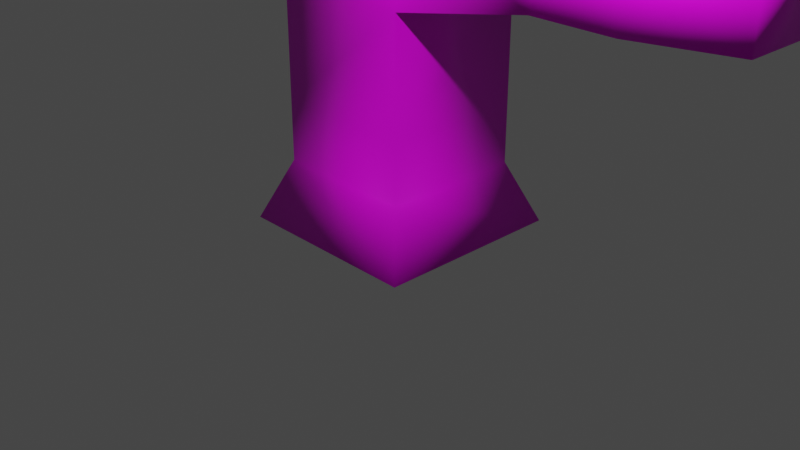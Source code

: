 # Source: anim_test.blend  (saved by Blender 2.80.74; exported with 4.5.12 LTS)
import bpy
from mathutils import Matrix  # noqa: F401  (used for matrix-valued properties, if any)

bpy.ops.wm.read_factory_settings(use_empty=True)
scene = bpy.context.scene
scene.name = 'Scene'

# ---- collections
col_collection = bpy.data.collections.new('Collection'); scene.collection.children.link(col_collection)

# ---- images (referenced by path relative to the original .blend; pixels are not part of the script)
import os
ASSET_DIR = os.environ.get("B2B_ASSET_DIR", "")  # directory of the original .blend (textures are referenced by path, not embedded)
HERE = os.path.dirname(os.path.abspath(__file__))  # packed textures are extracted next to this script under _unpacked/

def load_image(name, relpath, width, height, colorspace="sRGB"):
    """Load a texture the original file referenced (path relative to the .blend, or extracted next to this script)."""
    p = next((c for c in (os.path.join(HERE, relpath), os.path.join(ASSET_DIR, relpath)) if relpath and os.path.exists(c)), "")
    if p:
        img = bpy.data.images.load(p, check_existing=True)
        img.name = name
    else:  # same state as the original file: an image datablock whose file is absent (Cycles renders it pink)
        img = bpy.data.images.new(name, width, height)
        img.source = "FILE"
        img.filepath = "//" + (relpath or name)
    img.colorspace_settings.name = colorspace
    return img
img_uv_png = load_image('uv.png', 'uv.png', 1024, 1024, 'sRGB')

# ---- materials (node trees are filled in below, after node groups)
mat_material = bpy.data.materials.new('Material')
mat_material.alpha_threshold = 0.0
mat_material.use_transparent_shadow = False
mat_material.line_color = (0.0, 0.0, 0.0, 1.0)

# ---- material node trees
mat_material.use_nodes = True; mat_material.node_tree.nodes.clear()
_N = mat_material.node_tree.nodes; _L = mat_material.node_tree.links
n0 = _N.new('ShaderNodeOutputMaterial'); n0.name = 'Material Output'; n0.location = (300, 300)
n1 = _N.new('ShaderNodeBsdfPrincipled'); n1.name = 'Principled BSDF'; n1.location = (10, 300)
n1.distribution = 'GGX'
n1.subsurface_method = 'BURLEY'
n1.inputs[2].default_value = 0.4
n1.inputs[3].default_value = 1.45
n1.inputs[27].default_value = (0.0, 0.0, 0.0, 1.0)
n1.inputs[28].default_value = 1.0
n2 = _N.new('ShaderNodeTexImage'); n2.name = 'Image Texture'; n2.location = (-581, 255)
n2.image = img_uv_png
_L.new(n1.outputs[0], n0.inputs[0])
_L.new(n2.outputs[0], n1.inputs[0])
n0.is_active_output = True

# ---- world
world_world = bpy.data.worlds.new('World'); scene.world = world_world
world_world.use_nodes = True; world_world.node_tree.nodes.clear()
_N = world_world.node_tree.nodes; _L = world_world.node_tree.links
n0 = _N.new('ShaderNodeOutputWorld'); n0.name = 'World Output'; n0.location = (300, 300)
n1 = _N.new('ShaderNodeBackground'); n1.name = 'Background'; n1.location = (10, 300)
n1.inputs[0].default_value = (0.05088, 0.05088, 0.05088, 1.0)
_L.new(n1.outputs[0], n0.inputs[0])
n0.is_active_output = True
world_world.color = (0.05088, 0.05088, 0.05088)
world_world.use_sun_shadow = False
world_world.sun_shadow_jitter_overblur = 0.0

# ---- cameras
cam_camera = bpy.data.cameras.new('Camera')
cam_camera.clip_end = 100.0
cam_camera.ortho_scale = 7.314

# ---- lights
light_light = bpy.data.lights.new('Light', 'POINT')
light_light.transmission_factor = 0.0
light_light.energy = 1000.0
light_light.shadow_soft_size = 0.1
light_light.shadow_maximum_resolution = 0.006
light_light.use_absolute_resolution = True

# ---- meshes
me_cube = bpy.data.meshes.new('Cube')
me_cube.from_pydata([(0.7357, 0.7357, 0.6377), (1.0, 1.0, 0.00201), (0.7357, -0.7357, 0.6377), (1.0, -1.0, 0.00201), (-0.7357, 0.7357, 0.6377), (-1.0, 1.0, 0.00201), (-0.7357, -0.7357, 0.6377), (-1.0, -1.0, 0.00201), (0.7357, -0.7357, 1.247), (-0.7357, -0.7357, 1.247), (0.7357, 0.7357, 1.247), (-0.7357, 0.7357, 1.247), (0.7357, -0.7357, 2.421), (-0.7357, -0.7357, 2.421), (0.7357, 0.7357, 2.421), (-0.7357, 0.7357, 2.421), (0.7357, -0.7357, 3.506), (-0.7357, -0.7357, 3.506), (0.7357, 0.7357, 3.506), (-0.7357, 0.7357, 3.506), (0.6075, -0.6075, 4.227), (-0.6075, -0.6075, 4.227), (0.6075, 0.6075, 4.227), (-0.6075, 0.6075, 4.227), (1.963, 0.4906, 2.602), (1.963, -0.4906, 2.602), (1.963, 0.4906, 3.325), (1.963, -0.4906, 3.325), (2.8, 0.4906, 2.602), (2.8, -0.4906, 2.602), (2.8, 0.4906, 3.325), (2.8, -0.4906, 3.325), (3.826, 0.4034, 2.666), (3.826, -0.4034, 2.666), (3.826, 0.4034, 3.261), (3.826, -0.4034, 3.261)], [], [(4, 6, 9, 11), (3, 2, 6, 7), (7, 6, 4, 5), (5, 1, 3, 7), (1, 0, 2, 3), (5, 4, 0, 1), (11, 9, 13, 15), (2, 0, 10, 8), (0, 4, 11, 10), (6, 2, 8, 9), (15, 13, 17, 19), (9, 8, 12, 13), (10, 11, 15, 14), (8, 10, 14, 12), (18, 19, 23, 22), (13, 12, 16, 17), (14, 15, 19, 18), (18, 16, 27, 26), (22, 23, 21, 20), (16, 18, 22, 20), (19, 17, 21, 23), (17, 16, 20, 21), (24, 26, 30, 28), (16, 12, 25, 27), (12, 14, 24, 25), (14, 18, 26, 24), (31, 29, 33, 35), (26, 27, 31, 30), (27, 25, 29, 31), (25, 24, 28, 29), (33, 32, 34, 35), (29, 28, 32, 33), (28, 30, 34, 32), (30, 31, 35, 34)])
me_cube.polygons.foreach_set('use_smooth', [True] * 34)
_uv = me_cube.uv_layers.new(name='UVMap')
_uv.uv.foreach_set('vector', [0.625, 0.75, 0.625, 0.5, 0.625, 0.5, 0.625, 0.75, 0.375, 0.25, 0.625, 0.25, 0.625, 0.5, 0.375, 0.5, 0.375, 0.5, 0.625, 0.5, 0.625, 0.75, 0.375, 0.75, 0.375, 0.75, 0.625, 0.75, 0.625, 1.0, 0.375, 1.0, 0.125, 0.5, 0.375, 0.5, 0.375, 0.75, 0.125, 0.75, 0.625, 0.5, 0.875, 0.5, 0.875, 0.75, 0.625, 0.75, 0.625, 0.75, 0.625, 0.5, 0.625, 0.5, 0.625, 0.75, 0.375, 0.75, 0.375, 0.5, 0.375, 0.5, 0.375, 0.75, 0.875, 0.75, 0.875, 0.5, 0.875, 0.5, 0.875, 0.75, 0.625, 0.5, 0.625, 0.25, 0.625, 0.25, 0.625, 0.5, 0.625, 0.75, 0.625, 0.5, 0.625, 0.5, 0.625, 0.75, 0.625, 0.5, 0.625, 0.25, 0.625, 0.25, 0.625, 0.5, 0.875, 0.75, 0.875, 0.5, 0.875, 0.5, 0.875, 0.75, 0.375, 0.75, 0.375, 0.5, 0.375, 0.5, 0.375, 0.75, 0.875, 0.75, 0.875, 0.5, 0.875, 0.5, 0.875, 0.75, 0.625, 0.5, 0.625, 0.25, 0.625, 0.25, 0.625, 0.5, 0.875, 0.75, 0.875, 0.5, 0.875, 0.5, 0.875, 0.75, 0.375, 0.5, 0.375, 0.75, 0.375, 0.75, 0.375, 0.5, 0.375, 0.0, 0.625, 0.0, 0.625, 0.25, 0.375, 0.25, 0.375, 0.75, 0.375, 0.5, 0.375, 0.5, 0.375, 0.75, 0.625, 0.75, 0.625, 0.5, 0.625, 0.5, 0.625, 0.75, 0.625, 0.5, 0.625, 0.25, 0.625, 0.25, 0.625, 0.5, 0.875, 0.75, 0.875, 0.75, 0.875, 0.75, 0.875, 0.75, 0.625, 0.25, 0.625, 0.25, 0.625, 0.25, 0.625, 0.25, 0.375, 0.75, 0.375, 0.5, 0.375, 0.5, 0.375, 0.75, 0.875, 0.75, 0.875, 0.75, 0.875, 0.75, 0.875, 0.75, 0.625, 0.25, 0.625, 0.25, 0.625, 0.25, 0.625, 0.25, 0.375, 0.5, 0.375, 0.75, 0.375, 0.75, 0.375, 0.5, 0.625, 0.25, 0.625, 0.25, 0.625, 0.25, 0.625, 0.25, 0.375, 0.75, 0.375, 0.5, 0.375, 0.5, 0.375, 0.75, 0.375, 0.75, 0.375, 0.5, 0.375, 0.5, 0.375, 0.75, 0.375, 0.75, 0.375, 0.5, 0.375, 0.5, 0.375, 0.75, 0.875, 0.75, 0.875, 0.75, 0.875, 0.75, 0.875, 0.75, 0.375, 0.5, 0.375, 0.75, 0.375, 0.75, 0.375, 0.5])
me_cube.materials.append(mat_material)
me_cube.use_remesh_preserve_volume = False
me_cube.use_remesh_preserve_attributes = False
me_cube.use_mirror_vertex_groups = False
me_cube.update()
arm_armature = bpy.data.armatures.new('Armature')  # bones are not reproduced

# ---- objects
ob_cube = bpy.data.objects.new('Cube', me_cube)
ob_light = bpy.data.objects.new('Light', light_light)
ob_camera = bpy.data.objects.new('Camera', cam_camera)
ob_armature = bpy.data.objects.new('Armature', arm_armature)

# ---- transforms, parenting, visibility, modifiers, constraints
ob_cube.parent = ob_armature
ob_cube.location = (0.0, 0.0, 0.0)
ob_cube.lock_rotations_4d = False
ob_cube.empty_display_type = 'ARROWS'
ob_cube.lineart.crease_threshold = 0.0
_vg = ob_cube.vertex_groups.new(name='Bone')
for _i, _w in zip([0, 1, 2, 3, 4, 5, 6, 7, 8, 9, 10, 11, 12, 13, 14, 15], [0.9537, 0.978, 0.9533, 0.9772, 0.9551, 0.978, 0.9552, 0.9786, 0.8509, 0.8576, 0.8521, 0.8577, 0.07267, 0.122, 0.0819, 0.1226]): _vg.add([_i], _w, 'REPLACE')
_vg = ob_cube.vertex_groups.new(name='Bone.001')
for _i, _w in zip([4, 6, 9, 11, 12, 13, 14, 15, 17, 19, 21, 23], [0.04492, 0.04484, 0.1424, 0.1423, 0.01867, 0.6831, 0.0281, 0.6837, 0.1249, 0.1216, 0.02136, 0.01722]): _vg.add([_i], _w, 'REPLACE')
_vg = ob_cube.vertex_groups.new(name='Bone.002')
for _i, _w in zip([12, 13, 14, 15, 16, 17, 18, 19, 20, 21, 22, 23, 27], [0.06129, 0.1253, 0.005737, 0.1189, 0.764, 0.873, 0.2343, 0.817, 0.9393, 0.9786, 0.8099, 0.9577, 0.03472]): _vg.add([_i], _w, 'REPLACE')
_vg = ob_cube.vertex_groups.new(name='Bone.003')
for _i, _w in zip([0, 2, 8, 10, 12, 13, 14, 15, 16, 17, 18, 19, 20, 22, 23, 24, 25, 26], [0.04628, 0.04672, 0.1491, 0.1479, 0.7884, 0.06961, 0.8181, 0.07479, 0.1386, 0.002016, 0.6676, 0.06147, 0.05712, 0.1831, 0.02512, 0.05991, 0.0278, 0.05817]): _vg.add([_i], _w, 'REPLACE')
_vg = ob_cube.vertex_groups.new(name='Bone.004')
for _i, _w in zip([12, 14, 16, 18, 20, 22, 24, 25, 26, 27, 28, 29, 30, 31, 32, 33, 34, 35], [0.05894, 0.06615, 0.09739, 0.09817, 0.003623, 0.007025, 0.9401, 0.9722, 0.9418, 0.9653, 0.9048, 0.9586, 0.9045, 0.9546, 0.1057, 0.09207, 0.1159, 0.08857]): _vg.add([_i], _w, 'REPLACE')
_vg = ob_cube.vertex_groups.new(name='Bone.005')
for _i, _w in zip([28, 29, 30, 31, 32, 33, 34, 35], [0.09517, 0.04142, 0.09549, 0.04542, 0.8943, 0.9079, 0.8841, 0.9114]): _vg.add([_i], _w, 'REPLACE')
_m = ob_cube.modifiers.new('Armature', 'ARMATURE')
_m.object = ob_armature
ob_light.location = (2.956, -3.491, 6.196)
ob_light.rotation_euler = (0.6503, 0.05522, 1.866)
ob_light.lock_rotations_4d = False
ob_light.empty_display_type = 'ARROWS'
ob_light.color = (0.0, 0.0, 0.0, 0.0)
ob_light.lineart.crease_threshold = 0.0
ob_camera.location = (7.359, -6.926, 4.958)
ob_camera.rotation_euler = (1.109, 0.0, 0.8149)
ob_camera.lock_rotations_4d = False
ob_camera.empty_display_type = 'ARROWS'
ob_camera.color = (0.0, 0.0, 0.0, 0.0)
ob_camera.display_type = 'WIRE'
ob_camera.lineart.crease_threshold = 0.0
ob_armature.location = (0.0, 0.0, 0.0)
ob_armature.show_in_front = True
ob_armature.lineart.crease_threshold = 0.0

# ---- collection membership
col_collection.objects.link(ob_cube)
col_collection.objects.link(ob_light)
col_collection.objects.link(ob_camera)
col_collection.objects.link(ob_armature)

# ---- scene / render settings (as saved in the file)
scene.camera = ob_camera
scene.frame_start = 1; scene.frame_end = 30; scene.frame_set(30)
scene.render.engine = 'BLENDER_EEVEE_NEXT'
scene.cycles.use_denoising = False
scene.cycles.samples = 128
scene.cycles.sampling_pattern = 'TABULATED_SOBOL'
scene.cycles.use_adaptive_sampling = False
scene.cycles.use_light_tree = False
scene.view_settings.view_transform = 'Filmic'
bpy.context.view_layer.update()
